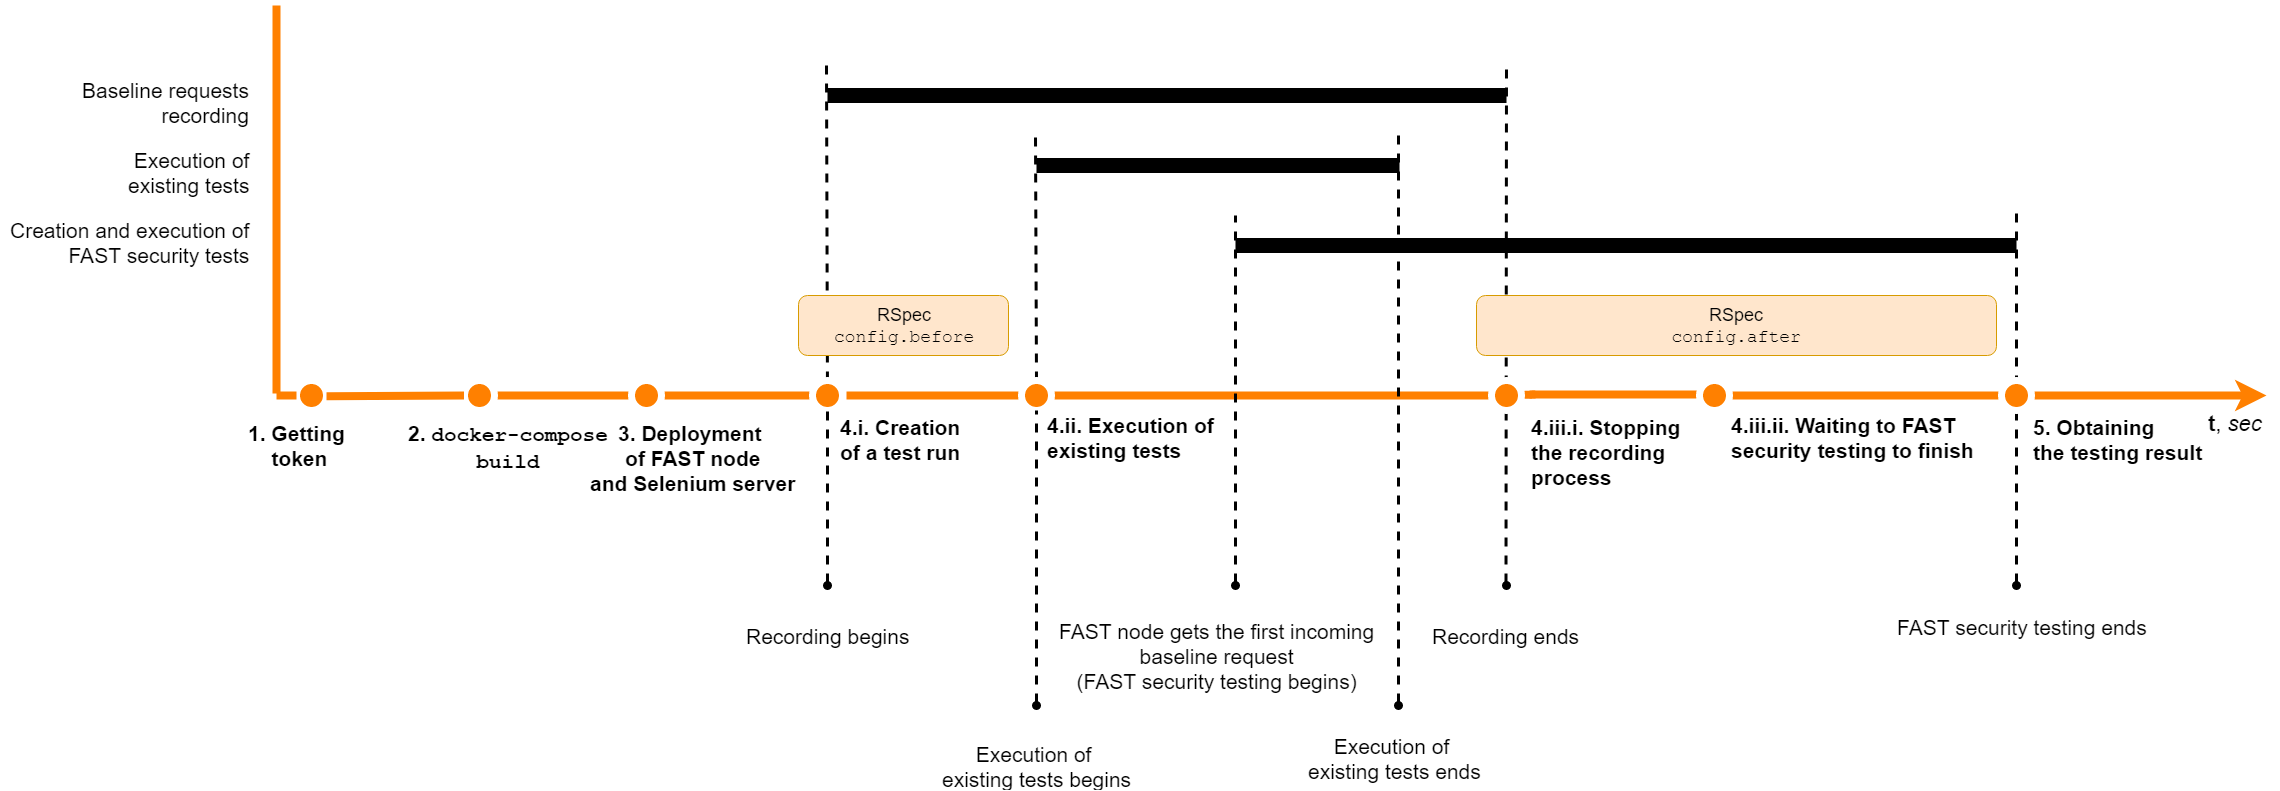

The diagram above was exported from draw.io. Its source (the exported page's mxGraphModel, read from the mxfile embedded in the PNG):
<mxGraphModel dx="2182" dy="1887" grid="1" gridSize="10" guides="1" tooltips="1" connect="1" arrows="1" fold="1" page="1" pageScale="1" pageWidth="850" pageHeight="1100" math="0" shadow="0">
  <root>
    <mxCell id="0" />
    <mxCell id="1" parent="0" />
    <mxCell id="2" value="" style="endArrow=none;html=1;strokeColor=#FF8000;strokeWidth=8;fontSize=16;fontColor=#000000;endFill=0;" edge="1" target="35" parent="1">
      <mxGeometry width="50" height="50" relative="1" as="geometry">
        <mxPoint x="660" y="330" as="sourcePoint" />
        <mxPoint x="1501" y="329" as="targetPoint" />
      </mxGeometry>
    </mxCell>
    <mxCell id="3" value="" style="endArrow=none;html=1;strokeColor=#FF8000;strokeWidth=8;fontSize=16;fontColor=#000000;endFill=0;entryX=0;entryY=0.5;entryDx=0;entryDy=0;" edge="1" source="44" target="24" parent="1">
      <mxGeometry width="50" height="50" relative="1" as="geometry">
        <mxPoint x="139.9994394420878" y="332.8703218492037" as="sourcePoint" />
        <mxPoint x="472" y="330" as="targetPoint" />
      </mxGeometry>
    </mxCell>
    <mxCell id="4" value="" style="endArrow=none;html=1;strokeColor=#FF8000;strokeWidth=8;fontSize=16;fontColor=#000000;endFill=0;" edge="1" parent="1">
      <mxGeometry width="50" height="50" relative="1" as="geometry">
        <mxPoint x="90" y="328" as="sourcePoint" />
        <mxPoint x="90" y="-60" as="targetPoint" />
      </mxGeometry>
    </mxCell>
    <mxCell id="5" value="" style="endArrow=classic;html=1;strokeColor=#FF8000;strokeWidth=8;fontSize=16;fontColor=#000000;" edge="1" source="39" parent="1">
      <mxGeometry width="50" height="50" relative="1" as="geometry">
        <mxPoint x="321" y="330" as="sourcePoint" />
        <mxPoint x="2080" y="330" as="targetPoint" />
      </mxGeometry>
    </mxCell>
    <mxCell id="6" value="&lt;span style=&quot;font-size: 22px&quot;&gt;&lt;b style=&quot;font-size: 22px&quot;&gt;t&lt;/b&gt;, &lt;i style=&quot;font-size: 22px&quot;&gt;sec&lt;/i&gt;&lt;/span&gt;" style="text;html=1;resizable=0;points=[];autosize=1;align=left;verticalAlign=top;spacingTop=-4;fontSize=22;fontColor=#000000;" vertex="1" parent="1">
      <mxGeometry x="2020" y="343" width="70" height="30" as="geometry" />
    </mxCell>
    <mxCell id="7" value="" style="endArrow=none;html=1;strokeColor=#000000;strokeWidth=15;fillColor=#ffffff;fontSize=16;fontColor=#000000;endFill=0;" edge="1" parent="1">
      <mxGeometry width="50" height="50" relative="1" as="geometry">
        <mxPoint x="641" y="30" as="sourcePoint" />
        <mxPoint x="1320" y="30" as="targetPoint" />
      </mxGeometry>
    </mxCell>
    <mxCell id="8" value="" style="endArrow=none;html=1;strokeColor=#000000;strokeWidth=15;fillColor=#ffffff;fontSize=16;fontColor=#000000;" edge="1" parent="1">
      <mxGeometry width="50" height="50" relative="1" as="geometry">
        <mxPoint x="850" y="100" as="sourcePoint" />
        <mxPoint x="1213" y="100" as="targetPoint" />
      </mxGeometry>
    </mxCell>
    <mxCell id="9" value="&lt;br style=&quot;font-size: 18px&quot;&gt;" style="endArrow=none;dashed=1;html=1;strokeColor=#000000;strokeWidth=3;fillColor=#ffffff;fontSize=18;fontColor=#000000;startArrow=none;startFill=0;" edge="1" source="24" parent="1">
      <mxGeometry x="-1" y="-30" width="50" height="50" relative="1" as="geometry">
        <mxPoint x="641" y="600" as="sourcePoint" />
        <mxPoint x="640" as="targetPoint" />
        <mxPoint x="-30" y="30" as="offset" />
      </mxGeometry>
    </mxCell>
    <mxCell id="10" value="" style="endArrow=none;dashed=1;html=1;strokeColor=#000000;strokeWidth=3;fillColor=#ffffff;fontSize=16;fontColor=#000000;startArrow=none;startFill=0;exitX=0.5;exitY=0;exitDx=0;exitDy=0;" edge="1" parent="1">
      <mxGeometry width="50" height="50" relative="1" as="geometry">
        <mxPoint x="850" y="315" as="sourcePoint" />
        <mxPoint x="849" y="70" as="targetPoint" />
      </mxGeometry>
    </mxCell>
    <mxCell id="11" value="&lt;br style=&quot;font-size: 18px&quot;&gt;" style="text;html=1;resizable=0;points=[];align=center;verticalAlign=middle;labelBackgroundColor=#ffffff;fontSize=18;fontColor=#000000;" vertex="1" connectable="0" parent="10">
      <mxGeometry x="-0.7687" y="3" relative="1" as="geometry">
        <mxPoint x="130" y="77" as="offset" />
      </mxGeometry>
    </mxCell>
    <mxCell id="12" value="&lt;div style=&quot;font-size: 18px&quot;&gt;&lt;br&gt;&lt;/div&gt;" style="text;html=1;resizable=0;points=[];align=center;verticalAlign=middle;labelBackgroundColor=#ffffff;fontSize=18;" vertex="1" connectable="0" parent="10">
      <mxGeometry x="-0.4375" y="3" relative="1" as="geometry">
        <mxPoint x="5" y="206" as="offset" />
      </mxGeometry>
    </mxCell>
    <mxCell id="13" value="&lt;span&gt;Baseline requests&lt;/span&gt;&lt;br&gt;&lt;span&gt;recording&lt;/span&gt;" style="text;html=1;resizable=0;points=[];autosize=1;align=right;verticalAlign=top;spacingTop=-4;fontSize=21;fontColor=#000000;" vertex="1" parent="1">
      <mxGeometry x="-115" y="10" width="180" height="50" as="geometry" />
    </mxCell>
    <mxCell id="14" value="&lt;span&gt;Execution of&lt;/span&gt;&lt;br&gt;&lt;span&gt;existing tests&lt;/span&gt;&lt;br style=&quot;font-size: 21px&quot;&gt;" style="text;html=1;resizable=0;points=[];autosize=1;align=right;verticalAlign=top;spacingTop=-4;fontSize=21;fontColor=#000000;" vertex="1" parent="1">
      <mxGeometry x="-75" y="80" width="140" height="50" as="geometry" />
    </mxCell>
    <mxCell id="15" value="" style="endArrow=none;html=1;strokeColor=#000000;strokeWidth=15;fillColor=#ffffff;fontSize=16;fontColor=#000000;" edge="1" parent="1">
      <mxGeometry width="50" height="50" relative="1" as="geometry">
        <mxPoint x="1049" y="180" as="sourcePoint" />
        <mxPoint x="1830" y="180" as="targetPoint" />
      </mxGeometry>
    </mxCell>
    <mxCell id="16" value="&lt;span&gt;Creation and execution of&lt;/span&gt;&lt;br&gt;&lt;span&gt;FAST security tests&lt;/span&gt;&lt;br&gt;" style="text;html=1;resizable=0;points=[];autosize=1;align=right;verticalAlign=top;spacingTop=-4;fontSize=21;fontColor=#000000;" vertex="1" parent="1">
      <mxGeometry x="-185" y="150" width="250" height="50" as="geometry" />
    </mxCell>
    <mxCell id="17" value="" style="endArrow=none;dashed=1;html=1;strokeColor=#000000;strokeWidth=3;fillColor=#ffffff;fontSize=16;fontColor=#000000;startArrow=oval;startFill=1;" edge="1" parent="1">
      <mxGeometry width="50" height="50" relative="1" as="geometry">
        <mxPoint x="1049" y="520" as="sourcePoint" />
        <mxPoint x="1049" y="150" as="targetPoint" />
        <Array as="points">
          <mxPoint x="1049" y="410" />
        </Array>
      </mxGeometry>
    </mxCell>
    <mxCell id="18" value="&lt;span&gt;FAST node gets the first incoming&lt;/span&gt;&lt;br&gt;&lt;span&gt;baseline request&lt;/span&gt;&lt;br&gt;&lt;span&gt;(FAST security testing begins)&lt;/span&gt;&lt;br&gt;" style="text;html=1;resizable=0;points=[];align=center;verticalAlign=middle;labelBackgroundColor=none;fontSize=21;fontColor=#000000;" vertex="1" connectable="0" parent="17">
      <mxGeometry x="-0.7687" y="3" relative="1" as="geometry">
        <mxPoint x="-16" y="113" as="offset" />
      </mxGeometry>
    </mxCell>
    <mxCell id="19" value="" style="endArrow=none;dashed=1;html=1;strokeColor=#000000;strokeWidth=3;fillColor=#ffffff;fontSize=16;fontColor=#000000;startArrow=oval;startFill=1;" edge="1" parent="1">
      <mxGeometry width="50" height="50" relative="1" as="geometry">
        <mxPoint x="1212" y="640" as="sourcePoint" />
        <mxPoint x="1212" y="70" as="targetPoint" />
      </mxGeometry>
    </mxCell>
    <mxCell id="20" value="&lt;span&gt;Execution of&amp;nbsp;&lt;/span&gt;&lt;br&gt;&lt;span&gt;existing tests ends&lt;/span&gt;&lt;br&gt;" style="text;html=1;resizable=0;points=[];align=center;verticalAlign=middle;labelBackgroundColor=none;fontSize=21;fontColor=#000000;" vertex="1" connectable="0" parent="19">
      <mxGeometry x="-0.7687" y="3" relative="1" as="geometry">
        <mxPoint x="-1" y="118" as="offset" />
      </mxGeometry>
    </mxCell>
    <mxCell id="21" value="&lt;span&gt;Recording ends&lt;/span&gt;&lt;br&gt;" style="endArrow=none;dashed=1;html=1;strokeColor=#000000;strokeWidth=3;fillColor=#ffffff;fontSize=21;fontColor=#000000;startArrow=oval;startFill=1;labelBackgroundColor=none;" edge="1" parent="1">
      <mxGeometry x="-1" y="-50" width="50" height="50" relative="1" as="geometry">
        <mxPoint x="1319.5" y="520" as="sourcePoint" />
        <mxPoint x="1320" as="targetPoint" />
        <mxPoint x="-50" y="50" as="offset" />
      </mxGeometry>
    </mxCell>
    <mxCell id="22" value="" style="endArrow=none;dashed=1;html=1;strokeColor=#000000;strokeWidth=3;fillColor=#ffffff;fontSize=16;fontColor=#000000;startArrow=oval;startFill=1;" edge="1" parent="1">
      <mxGeometry width="50" height="50" relative="1" as="geometry">
        <mxPoint x="1830" y="520" as="sourcePoint" />
        <mxPoint x="1830" y="140" as="targetPoint" />
      </mxGeometry>
    </mxCell>
    <mxCell id="23" value="&lt;span&gt;FAST security testing ends&lt;/span&gt;&lt;br&gt;" style="text;html=1;resizable=0;points=[];align=center;verticalAlign=middle;labelBackgroundColor=none;fontSize=21;fontColor=#000000;" vertex="1" connectable="0" parent="22">
      <mxGeometry x="-0.7687" y="3" relative="1" as="geometry">
        <mxPoint x="8" y="85" as="offset" />
      </mxGeometry>
    </mxCell>
    <mxCell id="24" value="" style="ellipse;whiteSpace=wrap;html=1;aspect=fixed;fontSize=18;align=center;strokeColor=#FFFFFF;strokeWidth=7;fillColor=#FF8000;" vertex="1" parent="1">
      <mxGeometry x="626" y="315" width="30" height="30" as="geometry" />
    </mxCell>
    <mxCell id="25" value="&lt;span&gt;Recording begins&lt;/span&gt;&lt;br&gt;" style="endArrow=none;dashed=1;html=1;strokeColor=#000000;strokeWidth=3;fillColor=#ffffff;fontSize=21;fontColor=#000000;startArrow=oval;startFill=1;labelBackgroundColor=none;" edge="1" target="24" parent="1">
      <mxGeometry x="-1" y="-50" width="50" height="50" relative="1" as="geometry">
        <mxPoint x="641" y="520" as="sourcePoint" />
        <mxPoint x="641" y="50" as="targetPoint" />
        <mxPoint x="-50" y="50" as="offset" />
      </mxGeometry>
    </mxCell>
    <mxCell id="26" value="&lt;font style=&quot;font-size: 21px&quot;&gt;&lt;span style=&quot;font-size: 21px&quot;&gt;4.i.&lt;/span&gt;&lt;/font&gt;&lt;font style=&quot;font-size: 21px&quot;&gt;&amp;nbsp;&lt;/font&gt;&lt;span&gt;Creation&lt;/span&gt;&lt;br&gt;&lt;span&gt;of a test run&lt;/span&gt;" style="text;html=1;resizable=0;points=[];autosize=1;align=left;verticalAlign=top;spacingTop=-4;fontSize=21;fontStyle=1" vertex="1" parent="1">
      <mxGeometry x="652" y="347" width="130" height="50" as="geometry" />
    </mxCell>
    <mxCell id="27" value="" style="ellipse;whiteSpace=wrap;html=1;aspect=fixed;fontSize=18;align=center;strokeColor=#FFFFFF;strokeWidth=7;fillColor=#FF8000;" vertex="1" parent="1">
      <mxGeometry x="835" y="315" width="30" height="30" as="geometry" />
    </mxCell>
    <mxCell id="28" value="" style="endArrow=none;dashed=1;html=1;strokeColor=#000000;strokeWidth=3;fillColor=#ffffff;fontSize=16;fontColor=#000000;startArrow=oval;startFill=1;" edge="1" target="27" parent="1">
      <mxGeometry width="50" height="50" relative="1" as="geometry">
        <mxPoint x="850" y="640" as="sourcePoint" />
        <mxPoint x="883" y="130" as="targetPoint" />
      </mxGeometry>
    </mxCell>
    <mxCell id="29" value="&lt;br style=&quot;font-size: 21px;&quot;&gt;" style="text;html=1;resizable=0;points=[];align=center;verticalAlign=middle;labelBackgroundColor=none;fontSize=21;fontColor=#000000;" vertex="1" connectable="0" parent="28">
      <mxGeometry x="-0.7687" y="3" relative="1" as="geometry">
        <mxPoint x="130" y="77" as="offset" />
      </mxGeometry>
    </mxCell>
    <mxCell id="30" value="&lt;div style=&quot;font-size: 21px&quot;&gt;&lt;span&gt;Execution of&amp;nbsp;&lt;/span&gt;&lt;br&gt;&lt;span&gt;existing tests begins&lt;/span&gt;&lt;br&gt;&lt;/div&gt;" style="text;html=1;resizable=0;points=[];align=center;verticalAlign=middle;labelBackgroundColor=none;fontSize=21;" vertex="1" connectable="0" parent="28">
      <mxGeometry x="-0.4375" y="3" relative="1" as="geometry">
        <mxPoint x="3" y="143" as="offset" />
      </mxGeometry>
    </mxCell>
    <mxCell id="31" value="&lt;b style=&quot;font-size: 21px&quot;&gt;&lt;span style=&quot;font-size: 21px&quot;&gt;4.ii.&amp;nbsp;&lt;/span&gt;&lt;/b&gt;&lt;b&gt;Execution of&amp;nbsp;&lt;br&gt;existing tests&lt;/b&gt;" style="text;html=1;resizable=0;points=[];autosize=1;align=left;verticalAlign=top;spacingTop=-4;fontSize=21;" vertex="1" parent="1">
      <mxGeometry x="859" y="345" width="190" height="50" as="geometry" />
    </mxCell>
    <mxCell id="32" value="&lt;b style=&quot;font-size: 21px&quot;&gt;4.iii.i.&amp;nbsp;&lt;/b&gt;&lt;b&gt;Stopping&lt;br&gt;the recording&lt;br&gt;process&lt;/b&gt;" style="text;html=1;resizable=0;points=[];autosize=1;align=left;verticalAlign=top;spacingTop=-4;fontSize=21;" vertex="1" parent="1">
      <mxGeometry x="1343" y="347" width="160" height="80" as="geometry" />
    </mxCell>
    <mxCell id="33" value="" style="endArrow=none;html=1;strokeColor=#FF8000;strokeWidth=8;fontSize=16;fontColor=#000000;endFill=0;" edge="1" parent="1">
      <mxGeometry width="50" height="50" relative="1" as="geometry">
        <mxPoint x="1343" y="329" as="sourcePoint" />
        <mxPoint x="1513" y="329" as="targetPoint" />
      </mxGeometry>
    </mxCell>
    <mxCell id="34" value="" style="endArrow=none;html=1;strokeColor=#FF8000;strokeWidth=8;fontSize=16;fontColor=#000000;endFill=0;" edge="1" source="35" parent="1">
      <mxGeometry width="50" height="50" relative="1" as="geometry">
        <mxPoint x="650" y="329" as="sourcePoint" />
        <mxPoint x="1349" y="329" as="targetPoint" />
      </mxGeometry>
    </mxCell>
    <mxCell id="35" value="" style="ellipse;whiteSpace=wrap;html=1;aspect=fixed;fontSize=18;align=center;strokeColor=#FFFFFF;strokeWidth=7;fillColor=#FF8000;" vertex="1" parent="1">
      <mxGeometry x="1305" y="315" width="30" height="30" as="geometry" />
    </mxCell>
    <mxCell id="36" value="&lt;b style=&quot;font-size: 21px&quot;&gt;&lt;font style=&quot;font-size: 21px&quot;&gt;&lt;span style=&quot;font-size: 21px&quot;&gt;4.iii.ii.&amp;nbsp;&lt;/span&gt;&lt;/font&gt;&lt;/b&gt;&lt;b&gt;Waiting to FAST &lt;br&gt;security testing to finish&lt;/b&gt;" style="text;html=1;resizable=0;points=[];autosize=1;align=left;verticalAlign=top;spacingTop=-4;fontSize=21;" vertex="1" parent="1">
      <mxGeometry x="1543" y="345" width="260" height="50" as="geometry" />
    </mxCell>
    <mxCell id="37" value="" style="endArrow=none;html=1;strokeColor=#FF8000;strokeWidth=8;fontSize=16;fontColor=#000000;endFill=0;" edge="1" source="38" target="39" parent="1">
      <mxGeometry width="50" height="50" relative="1" as="geometry">
        <mxPoint x="1543" y="330" as="sourcePoint" />
        <mxPoint x="2019" y="330" as="targetPoint" />
      </mxGeometry>
    </mxCell>
    <mxCell id="38" value="" style="ellipse;whiteSpace=wrap;html=1;aspect=fixed;fontSize=18;align=center;strokeColor=#FFFFFF;strokeWidth=7;fillColor=#FF8000;" vertex="1" parent="1">
      <mxGeometry x="1513" y="315" width="30" height="30" as="geometry" />
    </mxCell>
    <mxCell id="39" value="" style="ellipse;whiteSpace=wrap;html=1;aspect=fixed;fontSize=18;align=center;strokeColor=#FFFFFF;strokeWidth=7;fillColor=#FF8000;" vertex="1" parent="1">
      <mxGeometry x="1815" y="315" width="30" height="30" as="geometry" />
    </mxCell>
    <mxCell id="40" value="&lt;b&gt;5.&amp;nbsp;Obtaining&lt;br&gt;the testing result&lt;/b&gt;&lt;br&gt;" style="text;html=1;resizable=0;points=[];autosize=1;align=left;verticalAlign=top;spacingTop=-4;fontSize=21;" vertex="1" parent="1">
      <mxGeometry x="1845" y="347" width="180" height="50" as="geometry" />
    </mxCell>
    <mxCell id="41" value="" style="ellipse;whiteSpace=wrap;html=1;aspect=fixed;fontSize=18;align=center;strokeColor=#FFFFFF;strokeWidth=7;fillColor=#FF8000;" vertex="1" parent="1">
      <mxGeometry x="110" y="315" width="30" height="30" as="geometry" />
    </mxCell>
    <mxCell id="42" value="" style="endArrow=none;html=1;strokeColor=#FF8000;strokeWidth=8;fontSize=16;fontColor=#000000;endFill=0;" edge="1" target="41" parent="1">
      <mxGeometry width="50" height="50" relative="1" as="geometry">
        <mxPoint x="90" y="330" as="sourcePoint" />
        <mxPoint x="472" y="327" as="targetPoint" />
      </mxGeometry>
    </mxCell>
    <mxCell id="43" value="&lt;div style=&quot;text-align: center ; font-size: 21px&quot;&gt;&lt;span style=&quot;font-size: 21px&quot;&gt;1. Getting&amp;nbsp;&lt;/span&gt;&lt;/div&gt;&lt;div style=&quot;text-align: center ; font-size: 21px&quot;&gt;&lt;span style=&quot;font-size: 21px&quot;&gt;token&lt;/span&gt;&lt;/div&gt;" style="text;html=1;resizable=0;points=[];autosize=1;align=left;verticalAlign=top;spacingTop=-4;fontSize=21;fontStyle=1" vertex="1" parent="1">
      <mxGeometry x="60" y="353" width="110" height="50" as="geometry" />
    </mxCell>
    <mxCell id="44" value="" style="ellipse;whiteSpace=wrap;html=1;aspect=fixed;fontSize=18;align=center;strokeColor=#FFFFFF;strokeWidth=7;fillColor=#FF8000;" vertex="1" parent="1">
      <mxGeometry x="277.5" y="315" width="30" height="30" as="geometry" />
    </mxCell>
    <mxCell id="45" value="" style="endArrow=none;html=1;strokeColor=#FF8000;strokeWidth=8;fontSize=16;fontColor=#000000;endFill=0;" edge="1" target="44" parent="1">
      <mxGeometry width="50" height="50" relative="1" as="geometry">
        <mxPoint x="139.9994394420878" y="330.8703218492037" as="sourcePoint" />
        <mxPoint x="472" y="328" as="targetPoint" />
      </mxGeometry>
    </mxCell>
    <mxCell id="46" value="&lt;div style=&quot;text-align: center; font-size: 21px;&quot;&gt;&lt;span style=&quot;font-size: 21px;&quot;&gt;2. &lt;font face=&quot;Courier New&quot; style=&quot;font-size: 21px;&quot;&gt;docker-compose&lt;/font&gt;&lt;/span&gt;&lt;/div&gt;&lt;div style=&quot;text-align: center; font-size: 21px;&quot;&gt;&lt;span style=&quot;font-size: 21px;&quot;&gt;&lt;font face=&quot;Courier New&quot; style=&quot;font-size: 21px;&quot;&gt;build&lt;/font&gt;&lt;/span&gt;&lt;/div&gt;" style="text;html=1;resizable=0;points=[];autosize=1;align=left;verticalAlign=top;spacingTop=-4;fontSize=21;fontStyle=1" vertex="1" parent="1">
      <mxGeometry x="220" y="353" width="190" height="50" as="geometry" />
    </mxCell>
    <mxCell id="47" value="" style="ellipse;whiteSpace=wrap;html=1;aspect=fixed;fontSize=18;align=center;strokeColor=#FFFFFF;strokeWidth=7;fillColor=#FF8000;" vertex="1" parent="1">
      <mxGeometry x="445" y="315" width="30" height="30" as="geometry" />
    </mxCell>
    <mxCell id="48" value="&lt;div style=&quot;text-align: center ; font-size: 21px&quot;&gt;3. Deployment&amp;nbsp;&lt;/div&gt;&lt;div style=&quot;text-align: center ; font-size: 21px&quot;&gt;of FAST node&lt;/div&gt;&lt;div style=&quot;text-align: center ; font-size: 21px&quot;&gt;and Selenium server&lt;/div&gt;" style="text;html=1;resizable=0;points=[];autosize=1;align=left;verticalAlign=top;spacingTop=-4;fontSize=21;fontStyle=1" vertex="1" parent="1">
      <mxGeometry x="402" y="353" width="210" height="80" as="geometry" />
    </mxCell>
    <mxCell id="49" value="RSpec&lt;br&gt;&lt;font face=&quot;Courier New&quot;&gt;config.before&lt;/font&gt;&lt;br&gt;" style="rounded=1;whiteSpace=wrap;html=1;strokeColor=#d79b00;strokeWidth=1;fillColor=#ffe6cc;fontSize=18;align=center;" vertex="1" parent="1">
      <mxGeometry x="612" y="230" width="210" height="60" as="geometry" />
    </mxCell>
    <mxCell id="50" value="RSpec&lt;br&gt;&lt;font face=&quot;Courier New&quot;&gt;config.after&lt;/font&gt;&lt;br&gt;" style="rounded=1;whiteSpace=wrap;html=1;strokeColor=#d79b00;strokeWidth=1;fillColor=#ffe6cc;fontSize=18;align=center;" vertex="1" parent="1">
      <mxGeometry x="1290" y="230" width="520" height="60" as="geometry" />
    </mxCell>
  </root>
</mxGraphModel>